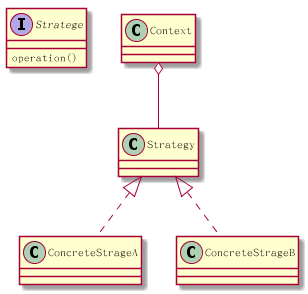

The diagram above was rendered by PlantUML. Its source (embedded in the PNG):
@startuml
interface Stratege{
operation()
}
Context o-- Strategy

Strategy <|.. ConcreteStrageA
Strategy <|.. ConcreteStrageB
@enduml